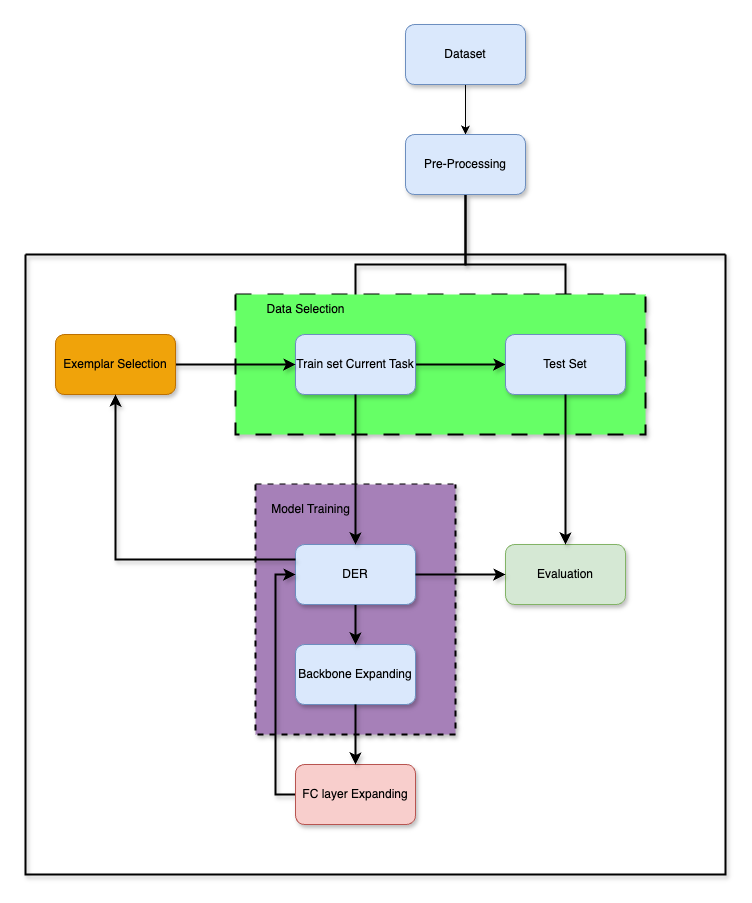

The diagram above was exported from draw.io. Its source (the exported page's mxGraphModel, read from the mxfile embedded in the PNG):
<mxGraphModel dx="1804" dy="640" grid="1" gridSize="10" guides="1" tooltips="1" connect="1" arrows="1" fold="1" page="1" pageScale="1" pageWidth="850" pageHeight="1100" background="#ffffff" math="0" shadow="0">
  <root>
    <mxCell id="0" />
    <mxCell id="1" parent="0" />
    <mxCell id="j9wYS9ilbop8H2R-aToS-9" style="edgeStyle=orthogonalEdgeStyle;rounded=0;orthogonalLoop=1;jettySize=auto;html=1;exitX=0.5;exitY=1;exitDx=0;exitDy=0;entryX=0.5;entryY=0;entryDx=0;entryDy=0;shadow=1;" parent="1" source="PTRCqeyCK6AANI6OhmnU-1" target="PTRCqeyCK6AANI6OhmnU-3" edge="1">
      <mxGeometry relative="1" as="geometry" />
    </mxCell>
    <mxCell id="PTRCqeyCK6AANI6OhmnU-1" value="Dataset" style="rounded=1;whiteSpace=wrap;html=1;labelBackgroundColor=none;fillColor=#dae8fc;strokeColor=#6c8ebf;shadow=1;" parent="1" vertex="1">
      <mxGeometry x="310" y="50" width="120" height="60" as="geometry" />
    </mxCell>
    <mxCell id="j9wYS9ilbop8H2R-aToS-4" style="edgeStyle=orthogonalEdgeStyle;rounded=0;orthogonalLoop=1;jettySize=auto;html=1;exitX=0.5;exitY=1;exitDx=0;exitDy=0;strokeWidth=2;shadow=1;" parent="1" source="PTRCqeyCK6AANI6OhmnU-3" target="PTRCqeyCK6AANI6OhmnU-5" edge="1">
      <mxGeometry relative="1" as="geometry" />
    </mxCell>
    <mxCell id="j9wYS9ilbop8H2R-aToS-6" style="edgeStyle=orthogonalEdgeStyle;rounded=0;orthogonalLoop=1;jettySize=auto;html=1;exitX=0.5;exitY=1;exitDx=0;exitDy=0;entryX=0.5;entryY=0;entryDx=0;entryDy=0;strokeWidth=2;shadow=1;" parent="1" source="PTRCqeyCK6AANI6OhmnU-3" target="PTRCqeyCK6AANI6OhmnU-4" edge="1">
      <mxGeometry relative="1" as="geometry" />
    </mxCell>
    <mxCell id="PTRCqeyCK6AANI6OhmnU-3" value="Pre-Processing" style="rounded=1;whiteSpace=wrap;html=1;labelBackgroundColor=none;fillColor=#dae8fc;strokeColor=#6c8ebf;shadow=1;" parent="1" vertex="1">
      <mxGeometry x="310" y="160" width="120" height="60" as="geometry" />
    </mxCell>
    <mxCell id="j9wYS9ilbop8H2R-aToS-12" value="" style="swimlane;startSize=0;strokeWidth=2;shadow=1;" parent="1" vertex="1">
      <mxGeometry x="-70" y="280" width="700" height="620" as="geometry" />
    </mxCell>
    <mxCell id="PTRCqeyCK6AANI6OhmnU-2" value="" style="swimlane;startSize=0;fillStyle=auto;labelBackgroundColor=#FF4DDB;dashed=1;dashPattern=8 8;strokeWidth=2;gradientDirection=east;swimlaneFillColor=#66ff66;shadow=1;" parent="j9wYS9ilbop8H2R-aToS-12" vertex="1">
      <mxGeometry x="210" y="40" width="410" height="140" as="geometry">
        <mxRectangle x="170" y="300" width="50" height="40" as="alternateBounds" />
      </mxGeometry>
    </mxCell>
    <mxCell id="j9wYS9ilbop8H2R-aToS-10" value="" style="edgeStyle=orthogonalEdgeStyle;rounded=0;orthogonalLoop=1;jettySize=auto;html=1;strokeWidth=2;shadow=1;" parent="PTRCqeyCK6AANI6OhmnU-2" source="PTRCqeyCK6AANI6OhmnU-4" target="PTRCqeyCK6AANI6OhmnU-5" edge="1">
      <mxGeometry relative="1" as="geometry" />
    </mxCell>
    <mxCell id="PTRCqeyCK6AANI6OhmnU-4" value="Train set Current Task" style="rounded=1;whiteSpace=wrap;html=1;labelBackgroundColor=none;fillColor=#dae8fc;strokeColor=#6c8ebf;shadow=1;" parent="PTRCqeyCK6AANI6OhmnU-2" vertex="1">
      <mxGeometry x="60" y="40" width="120" height="60" as="geometry" />
    </mxCell>
    <mxCell id="PTRCqeyCK6AANI6OhmnU-5" value="Test Set" style="rounded=1;whiteSpace=wrap;html=1;labelBackgroundColor=none;fillColor=#dae8fc;strokeColor=#6c8ebf;shadow=1;" parent="PTRCqeyCK6AANI6OhmnU-2" vertex="1">
      <mxGeometry x="270" y="40" width="120" height="60" as="geometry" />
    </mxCell>
    <mxCell id="PTRCqeyCK6AANI6OhmnU-79" value="Data Selection" style="text;html=1;align=center;verticalAlign=middle;resizable=0;points=[];autosize=1;strokeColor=none;fillColor=none;shadow=1;" parent="PTRCqeyCK6AANI6OhmnU-2" vertex="1">
      <mxGeometry x="20" width="100" height="30" as="geometry" />
    </mxCell>
    <mxCell id="PTRCqeyCK6AANI6OhmnU-54" value="" style="swimlane;startSize=0;labelBackgroundColor=none;strokeWidth=2;dashed=1;swimlaneFillColor=#a680b8;shadow=1;" parent="j9wYS9ilbop8H2R-aToS-12" vertex="1">
      <mxGeometry x="230" y="230" width="200" height="250" as="geometry" />
    </mxCell>
    <mxCell id="PTRCqeyCK6AANI6OhmnU-50" value="Backbone Expanding" style="rounded=1;whiteSpace=wrap;html=1;labelBackgroundColor=none;fillColor=#dae8fc;strokeColor=#6c8ebf;shadow=1;" parent="PTRCqeyCK6AANI6OhmnU-54" vertex="1">
      <mxGeometry x="40" y="160" width="120" height="60" as="geometry" />
    </mxCell>
    <mxCell id="PTRCqeyCK6AANI6OhmnU-62" style="edgeStyle=orthogonalEdgeStyle;rounded=0;orthogonalLoop=1;jettySize=auto;html=1;exitX=0.5;exitY=1;exitDx=0;exitDy=0;entryX=0.5;entryY=0;entryDx=0;entryDy=0;labelBackgroundColor=none;fontColor=default;strokeWidth=2;shadow=1;" parent="PTRCqeyCK6AANI6OhmnU-54" source="PTRCqeyCK6AANI6OhmnU-58" target="PTRCqeyCK6AANI6OhmnU-50" edge="1">
      <mxGeometry relative="1" as="geometry" />
    </mxCell>
    <mxCell id="PTRCqeyCK6AANI6OhmnU-58" value="DER" style="rounded=1;whiteSpace=wrap;html=1;labelBackgroundColor=none;fillColor=#dae8fc;strokeColor=#6c8ebf;shadow=1;" parent="PTRCqeyCK6AANI6OhmnU-54" vertex="1">
      <mxGeometry x="40" y="60" width="120" height="60" as="geometry" />
    </mxCell>
    <mxCell id="j9wYS9ilbop8H2R-aToS-11" value="Model Training" style="text;html=1;align=center;verticalAlign=middle;resizable=0;points=[];autosize=1;strokeColor=none;fillColor=none;shadow=1;" parent="PTRCqeyCK6AANI6OhmnU-54" vertex="1">
      <mxGeometry x="5" y="10" width="100" height="30" as="geometry" />
    </mxCell>
    <mxCell id="PTRCqeyCK6AANI6OhmnU-57" value="Evaluation" style="rounded=1;whiteSpace=wrap;html=1;labelBackgroundColor=none;fillColor=#d5e8d4;strokeColor=#82b366;shadow=1;" parent="j9wYS9ilbop8H2R-aToS-12" vertex="1">
      <mxGeometry x="480" y="290" width="120" height="60" as="geometry" />
    </mxCell>
    <mxCell id="PTRCqeyCK6AANI6OhmnU-60" style="edgeStyle=orthogonalEdgeStyle;rounded=0;orthogonalLoop=1;jettySize=auto;html=1;exitX=0.5;exitY=1;exitDx=0;exitDy=0;entryX=0.5;entryY=0;entryDx=0;entryDy=0;labelBackgroundColor=none;fontColor=default;strokeWidth=2;shadow=1;" parent="j9wYS9ilbop8H2R-aToS-12" source="PTRCqeyCK6AANI6OhmnU-4" target="PTRCqeyCK6AANI6OhmnU-58" edge="1">
      <mxGeometry relative="1" as="geometry" />
    </mxCell>
    <mxCell id="PTRCqeyCK6AANI6OhmnU-64" style="edgeStyle=orthogonalEdgeStyle;rounded=0;orthogonalLoop=1;jettySize=auto;html=1;exitX=0.5;exitY=1;exitDx=0;exitDy=0;entryX=0.5;entryY=0;entryDx=0;entryDy=0;labelBackgroundColor=none;fontColor=default;strokeWidth=2;shadow=1;" parent="j9wYS9ilbop8H2R-aToS-12" source="PTRCqeyCK6AANI6OhmnU-5" target="PTRCqeyCK6AANI6OhmnU-57" edge="1">
      <mxGeometry relative="1" as="geometry" />
    </mxCell>
    <mxCell id="PTRCqeyCK6AANI6OhmnU-66" style="edgeStyle=orthogonalEdgeStyle;rounded=0;orthogonalLoop=1;jettySize=auto;html=1;exitX=1;exitY=0.5;exitDx=0;exitDy=0;entryX=0;entryY=0.5;entryDx=0;entryDy=0;labelBackgroundColor=none;fontColor=default;strokeWidth=2;shadow=1;" parent="j9wYS9ilbop8H2R-aToS-12" source="PTRCqeyCK6AANI6OhmnU-58" target="PTRCqeyCK6AANI6OhmnU-57" edge="1">
      <mxGeometry relative="1" as="geometry" />
    </mxCell>
    <mxCell id="PTRCqeyCK6AANI6OhmnU-72" style="edgeStyle=orthogonalEdgeStyle;rounded=0;orthogonalLoop=1;jettySize=auto;html=1;exitX=0;exitY=0.5;exitDx=0;exitDy=0;entryX=0;entryY=0.5;entryDx=0;entryDy=0;labelBackgroundColor=none;fontColor=default;strokeWidth=2;shadow=1;" parent="j9wYS9ilbop8H2R-aToS-12" source="PTRCqeyCK6AANI6OhmnU-56" target="PTRCqeyCK6AANI6OhmnU-58" edge="1">
      <mxGeometry relative="1" as="geometry" />
    </mxCell>
    <mxCell id="PTRCqeyCK6AANI6OhmnU-56" value="FC layer Expanding" style="rounded=1;whiteSpace=wrap;html=1;labelBackgroundColor=none;fillColor=#f8cecc;strokeColor=#b85450;shadow=1;" parent="j9wYS9ilbop8H2R-aToS-12" vertex="1">
      <mxGeometry x="270" y="510" width="120" height="60" as="geometry" />
    </mxCell>
    <mxCell id="PTRCqeyCK6AANI6OhmnU-68" style="edgeStyle=orthogonalEdgeStyle;rounded=0;orthogonalLoop=1;jettySize=auto;html=1;exitX=0.5;exitY=1;exitDx=0;exitDy=0;entryX=0.5;entryY=0;entryDx=0;entryDy=0;labelBackgroundColor=none;fontColor=default;strokeWidth=2;shadow=1;" parent="j9wYS9ilbop8H2R-aToS-12" source="PTRCqeyCK6AANI6OhmnU-50" target="PTRCqeyCK6AANI6OhmnU-56" edge="1">
      <mxGeometry relative="1" as="geometry" />
    </mxCell>
    <mxCell id="j9wYS9ilbop8H2R-aToS-17" style="edgeStyle=orthogonalEdgeStyle;rounded=0;orthogonalLoop=1;jettySize=auto;html=1;exitX=1;exitY=0.5;exitDx=0;exitDy=0;entryX=0;entryY=0.5;entryDx=0;entryDy=0;strokeWidth=2;shadow=1;" parent="j9wYS9ilbop8H2R-aToS-12" source="PTRCqeyCK6AANI6OhmnU-37" target="PTRCqeyCK6AANI6OhmnU-4" edge="1">
      <mxGeometry relative="1" as="geometry" />
    </mxCell>
    <mxCell id="PTRCqeyCK6AANI6OhmnU-37" value="Exemplar Selection" style="rounded=1;whiteSpace=wrap;html=1;labelBackgroundColor=none;fillColor=#f0a30a;fontColor=#000000;strokeColor=#BD7000;shadow=1;" parent="j9wYS9ilbop8H2R-aToS-12" vertex="1">
      <mxGeometry x="30" y="80" width="120" height="60" as="geometry" />
    </mxCell>
    <mxCell id="j9wYS9ilbop8H2R-aToS-15" style="edgeStyle=orthogonalEdgeStyle;rounded=0;orthogonalLoop=1;jettySize=auto;html=1;exitX=0;exitY=0.25;exitDx=0;exitDy=0;entryX=0.5;entryY=1;entryDx=0;entryDy=0;strokeWidth=2;shadow=1;" parent="j9wYS9ilbop8H2R-aToS-12" source="PTRCqeyCK6AANI6OhmnU-58" target="PTRCqeyCK6AANI6OhmnU-37" edge="1">
      <mxGeometry relative="1" as="geometry" />
    </mxCell>
  </root>
</mxGraphModel>